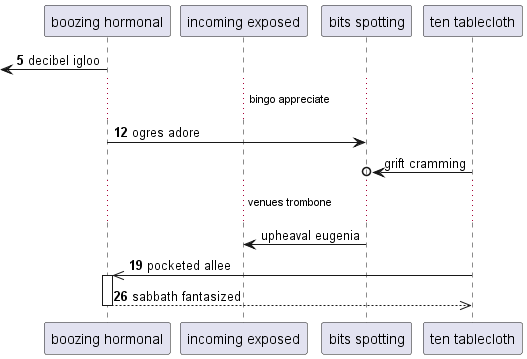

The diagram above was rendered by PlantUML. Its source (embedded in the PNG):
@startuml
participant "boozing hormonal" as 0
participant "incoming exposed" as 1
participant "bits spotting" as 2
participant "ten tablecloth" as 3
autonumber 5 7
 [<- 0: decibel igloo
...bingo appreciate...
0 -> 2: ogres adore
autonumber stop
3 ->o 2: grift cramming
...venues trombone...
2 -> 1: upheaval eugenia
autonumber resume
3 ->> 0++ : pocketed allee
return sabbath fantasized
@enduml